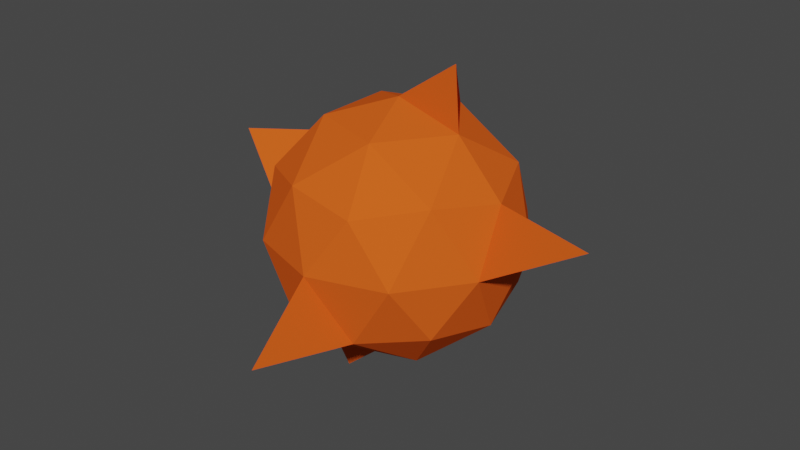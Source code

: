 # Source: explosion.blend  (saved by Blender 3.6.13; exported with 4.5.12 LTS)
import bpy
from mathutils import Matrix  # noqa: F401  (used for matrix-valued properties, if any)

bpy.ops.wm.read_factory_settings(use_empty=True)
scene = bpy.context.scene
scene.name = 'Scene'

# ---- collections
col_collection = bpy.data.collections.new('Collection'); scene.collection.children.link(col_collection)

# ---- materials (node trees are filled in below, after node groups)
mat_flame = bpy.data.materials.new('Flame')
mat_flame.use_transparent_shadow = False
mat_flame.diffuse_color = (0.8009, 0.1105, 0.01398, 1.0)

# ---- material node trees
mat_flame.use_nodes = True; mat_flame.node_tree.nodes.clear()
_N = mat_flame.node_tree.nodes; _L = mat_flame.node_tree.links
n0 = _N.new('ShaderNodeBsdfPrincipled'); n0.name = 'Principled BSDF'; n0.location = (0, 300)
n0.distribution = 'GGX'
n0.subsurface_method = 'RANDOM_WALK_SKIN'
n0.inputs[0].default_value = (0.8009, 0.1105, 0.01398, 1.0)
n0.inputs[3].default_value = 1.45
n0.inputs[13].default_value = 0.0
n0.inputs[27].default_value = (0.0, 0.0, 0.0, 1.0)
n0.inputs[28].default_value = 1.0
n1 = _N.new('ShaderNodeOutputMaterial'); n1.name = 'Material Output'; n1.location = (300, 300)
_L.new(n0.outputs[0], n1.inputs[0])
n1.is_active_output = True

# ---- world
world_world = bpy.data.worlds.new('World'); scene.world = world_world
world_world.use_nodes = True; world_world.node_tree.nodes.clear()
_N = world_world.node_tree.nodes; _L = world_world.node_tree.links
n0 = _N.new('ShaderNodeOutputWorld'); n0.name = 'World Output'; n0.location = (300, 300)
n1 = _N.new('ShaderNodeBackground'); n1.name = 'Background'; n1.location = (10, 300)
n1.inputs[0].default_value = (0.05088, 0.05088, 0.05088, 1.0)
_L.new(n1.outputs[0], n0.inputs[0])
n0.is_active_output = True
world_world.color = (0.05088, 0.05088, 0.05088)
world_world.use_sun_shadow = False
world_world.sun_shadow_jitter_overblur = 0.0

# ---- meshes
me_cube_001 = bpy.data.meshes.new('Cube.001')
me_cube_001.from_pydata([(-0.1625, 0.5, -0.8507), (-0.6882, 0.5, -0.5257), (-0.4253, -0.309, 0.8507), (0.2629, 0.809, -0.5257), (-0.9511, -0.309, 0.0), (-0.5878, 0.809, 0.0), (-0.9511, 0.309, 0.0), (0.5878, 0.809, 0.0), (-0.4253, 0.309, 0.8507), (0.0, 1.0, 0.0), (-0.8506, 0.0, 0.5257), (-0.2629, 0.809, 0.5257), (0.6882, -0.5, 0.5257), (-0.5257, 0.0, -0.8507), (0.9511, 0.309, 0.0), (0.1625, 0.5, 0.8507), (0.0, -1.0, 0.0), (0.6882, 0.5, 0.5257), (0.5878, -0.809, 0.0), (-0.5878, -0.809, 0.0), (-0.2629, -0.809, 0.5257), (0.1625, -0.5, 0.8507), (0.0, 0.0, 1.0), (0.8944, 0.0, 0.4472), (0.2764, 0.8506, 0.4472), (-0.7236, 0.5257, 0.4472), (-0.7236, -0.5257, 0.4472), (0.2764, -0.8506, 0.4472), (0.7236, 0.5257, -0.4472), (-0.2764, 0.8506, -0.4472), (-0.8944, 0.0, -0.4472), (-0.2764, -0.8506, -0.4472), (0.7236, -0.5257, -0.4472), (0.0, 0.0, -1.0), (-0.6882, -0.5, -0.5257), (0.9511, -0.309, 0.0), (0.4253, 0.309, -0.8507), (0.8506, 0.0, -0.5257), (0.2629, -0.809, -0.5257), (0.4253, -0.309, -0.8507), (-0.1625, -0.5, -0.8507), (0.5257, 0.0, 0.8507), (-0.008642, -1.508, -0.4948), (-0.3164, -0.2299, -1.242), (1.584, 0.0, 0.3104), (0.3164, 0.2299, 1.242), (-0.008642, 1.508, -0.4948), (-1.562, 0.0, 0.3549)], [], [(5, 1, 6), (9, 5, 11), (5, 25, 11), (20, 27, 21), (39, 33, 36), (35, 37, 14), (4, 19, 26), (5, 6, 25), (36, 0, 3), (1, 30, 6), (19, 20, 26), (0, 29, 3), (12, 23, 41), (21, 41, 22), (40, 39, 38), (37, 28, 14), (13, 33, 43), (13, 40, 34), (24, 11, 15), (40, 31, 34), (7, 3, 9), (7, 9, 24), (21, 12, 41), (25, 10, 8), (30, 4, 6), (13, 34, 30), (17, 24, 15), (34, 31, 19), (32, 35, 18), (6, 4, 47), (4, 34, 19), (31, 16, 19), (29, 1, 5), (29, 5, 9), (2, 21, 22), (39, 32, 38), (32, 39, 37), (26, 20, 2), (40, 38, 31), (14, 17, 23), (30, 34, 4), (33, 0, 36), (23, 17, 41), (32, 37, 35), (41, 15, 45), (33, 39, 40), (0, 1, 29), (28, 7, 14), (37, 36, 28), (9, 11, 24), (19, 16, 20), (37, 39, 36), (13, 30, 1), (41, 17, 15), (23, 35, 44), (14, 23, 44), (36, 3, 28), (7, 24, 17), (2, 20, 21), (28, 3, 7), (27, 12, 21), (14, 7, 17), (0, 13, 1), (33, 13, 0), (16, 27, 20), (16, 18, 27), (16, 38, 18), (38, 32, 18), (18, 12, 27), (18, 35, 12), (35, 23, 12), (6, 10, 25), (10, 6, 47), (4, 26, 10), (8, 2, 22), (8, 10, 2), (10, 26, 2), (15, 8, 22), (15, 11, 8), (11, 25, 8), (15, 22, 45), (40, 13, 43), (16, 31, 42), (31, 38, 42), (29, 9, 46), (38, 16, 42), (4, 10, 47), (3, 29, 46), (9, 3, 46), (35, 14, 44), (33, 40, 43), (22, 41, 45)])
_uv = me_cube_001.uv_layers.new(name='Cube_001-mesh-map-0')
_uv.uv.foreach_set('vector', [0.6818, 0.2362, 0.7273, 0.1575, 0.7727, 0.2362, 0.5909, 0.2362, 0.6818, 0.2362, 0.6364, 0.3149, 0.6818, 0.2362, 0.7273, 0.3149, 0.6364, 0.3149, 0.09091, 0.3149, 0.1818, 0.3149, 0.1364, 0.3937, 0.3182, 0.07873, 0.3636, 0.0, 0.4091, 0.07873, 0.3182, 0.2362, 0.3636, 0.1575, 0.4091, 0.2362, 0.8636, 0.2362, 0.9545, 0.2362, 0.9091, 0.3149, 0.6818, 0.2362, 0.7727, 0.2362, 0.7273, 0.3149, 0.5, 0.07873, 0.5909, 0.07873, 0.5455, 0.1575, 0.7273, 0.1575, 0.8182, 0.1575, 0.7727, 0.2362, 0.04546, 0.2362, 0.09091, 0.3149, 0.0, 0.3149, 0.5909, 0.07873, 0.6364, 0.1575, 0.5455, 0.1575, 0.2727, 0.3149, 0.3636, 0.3149, 0.3182, 0.3937, 0.2273, 0.3937, 0.3182, 0.3937, 0.2727, 0.4724, 0.1364, 0.07873, 0.2273, 0.07873, 0.1818, 0.1575, 0.3636, 0.1575, 0.4545, 0.1575, 0.4091, 0.2362, 0.7727, 0.07873, 0.7273, 0.0, 0.7727, 0.07873, 0.8636, 0.07873, 0.9545, 0.07873, 0.9091, 0.1575, 0.5455, 0.3149, 0.6364, 0.3149, 0.5909, 0.3937, 0.9545, 0.07873, 1.0, 0.1575, 0.9091, 0.1575, 0.5, 0.2362, 0.5455, 0.1575, 0.5909, 0.2362, 0.5, 0.2362, 0.5909, 0.2362, 0.5455, 0.3149, 0.2273, 0.3937, 0.2727, 0.3149, 0.3182, 0.3937, 0.7273, 0.3149, 0.8182, 0.3149, 0.7727, 0.3937, 0.8182, 0.1575, 0.8636, 0.2362, 0.7727, 0.2362, 0.8636, 0.07873, 0.9091, 0.1575, 0.8182, 0.1575, 0.4545, 0.3149, 0.5455, 0.3149, 0.5, 0.3937, 0.9091, 0.1575, 1.0, 0.1575, 0.9545, 0.2362, 0.2727, 0.1575, 0.3182, 0.2362, 0.2273, 0.2362, 0.7727, 0.2362, 0.8636, 0.2362, 0.7727, 0.2362, 0.8636, 0.2362, 0.9091, 0.1575, 0.9545, 0.2362, 0.09091, 0.1575, 0.1364, 0.2362, 0.04546, 0.2362, 0.6364, 0.1575, 0.7273, 0.1575, 0.6818, 0.2362, 0.6364, 0.1575, 0.6818, 0.2362, 0.5909, 0.2362, 0.04546, 0.3937, 0.1364, 0.3937, 0.09091, 0.4724, 0.2273, 0.07873, 0.2727, 0.1575, 0.1818, 0.1575, 0.2727, 0.1575, 0.3182, 0.07873, 0.3636, 0.1575, 0.0, 0.3149, 0.09091, 0.3149, 0.04546, 0.3937, 0.1364, 0.07873, 0.1818, 0.1575, 0.09091, 0.1575, 0.4091, 0.2362, 0.4545, 0.3149, 0.3636, 0.3149, 0.8182, 0.1575, 0.9091, 0.1575, 0.8636, 0.2362, 0.5455, 0.0, 0.5909, 0.07873, 0.5, 0.07873, 0.3636, 0.3149, 0.4545, 0.3149, 0.4091, 0.3937, 0.2727, 0.1575, 0.3636, 0.1575, 0.3182, 0.2362, 0.4091, 0.3937, 0.5, 0.3937, 0.4091, 0.3937, 0.1818, 0.0, 0.2273, 0.07873, 0.1364, 0.07873, 0.6818, 0.07873, 0.7273, 0.1575, 0.6364, 0.1575, 0.4545, 0.1575, 0.5, 0.2362, 0.4091, 0.2362, 0.3636, 0.1575, 0.4091, 0.07873, 0.4545, 0.1575, 0.5909, 0.2362, 0.6364, 0.3149, 0.5455, 0.3149, 0.04546, 0.2362, 0.1364, 0.2362, 0.09091, 0.3149, 0.3636, 0.1575, 0.3182, 0.07873, 0.4091, 0.07873, 0.7727, 0.07873, 0.8182, 0.1575, 0.7273, 0.1575, 0.4091, 0.3937, 0.4545, 0.3149, 0.5, 0.3937, 0.3636, 0.3149, 0.3182, 0.2362, 0.3636, 0.3149, 0.4091, 0.2362, 0.3636, 0.3149, 0.4091, 0.2362, 0.5, 0.07873, 0.5455, 0.1575, 0.4545, 0.1575, 0.5, 0.2362, 0.5455, 0.3149, 0.4545, 0.3149, 0.04546, 0.3937, 0.09091, 0.3149, 0.1364, 0.3937, 0.4545, 0.1575, 0.5455, 0.1575, 0.5, 0.2362, 0.1818, 0.3149, 0.2727, 0.3149, 0.2273, 0.3937, 0.4091, 0.2362, 0.5, 0.2362, 0.4545, 0.3149, 0.6818, 0.07873, 0.7727, 0.07873, 0.7273, 0.1575, 0.7273, 0.0, 0.7727, 0.07873, 0.6818, 0.07873, 0.1364, 0.2362, 0.1818, 0.3149, 0.09091, 0.3149, 0.1364, 0.2362, 0.2273, 0.2362, 0.1818, 0.3149, 0.1364, 0.2362, 0.1818, 0.1575, 0.2273, 0.2362, 0.1818, 0.1575, 0.2727, 0.1575, 0.2273, 0.2362, 0.2273, 0.2362, 0.2727, 0.3149, 0.1818, 0.3149, 0.2273, 0.2362, 0.3182, 0.2362, 0.2727, 0.3149, 0.3182, 0.2362, 0.3636, 0.3149, 0.2727, 0.3149, 0.7727, 0.2362, 0.8182, 0.3149, 0.7273, 0.3149, 0.8182, 0.3149, 0.7727, 0.2362, 0.8182, 0.3149, 0.8636, 0.2362, 0.9091, 0.3149, 0.8182, 0.3149, 0.7727, 0.3937, 0.8636, 0.3937, 0.8182, 0.4724, 0.7727, 0.3937, 0.8182, 0.3149, 0.8636, 0.3937, 0.8182, 0.3149, 0.9091, 0.3149, 0.8636, 0.3937, 0.5909, 0.3937, 0.6818, 0.3937, 0.6364, 0.4724, 0.5909, 0.3937, 0.6364, 0.3149, 0.6818, 0.3937, 0.6364, 0.3149, 0.7273, 0.3149, 0.6818, 0.3937, 0.5909, 0.3937, 0.6364, 0.4724, 0.5909, 0.3937, 0.9545, 0.07873, 0.8636, 0.07873, 0.9545, 0.07873, 0.1364, 0.2362, 0.09091, 0.1575, 0.1364, 0.2362, 0.09091, 0.1575, 0.1818, 0.1575, 0.09091, 0.1575, 0.6364, 0.1575, 0.5909, 0.2362, 0.6364, 0.1575, 0.1818, 0.1575, 0.1364, 0.2362, 0.1818, 0.1575, 0.8636, 0.2362, 0.8182, 0.3149, 0.8636, 0.2362, 0.5455, 0.1575, 0.6364, 0.1575, 0.5455, 0.1575, 0.5909, 0.2362, 0.5455, 0.1575, 0.5909, 0.2362, 0.3182, 0.2362, 0.4091, 0.2362, 0.3182, 0.2362, 0.1818, 0.0, 0.1364, 0.07873, 0.1818, 0.0, 0.2727, 0.4724, 0.3182, 0.3937, 0.2727, 0.4724])
me_cube_001.materials.append(mat_flame)
me_cube_001.update()
me_cube_001.normals_split_custom_set([tuple(v) for v in zip(*[iter([-0.7947, 0.5773, -0.1876, -0.7947, 0.5773, -0.1876, -0.7947, 0.5773, -0.1876, -0.3035, 0.9342, 0.1876, -0.3035, 0.9342, 0.1876, -0.3035, 0.9342, 0.1876, -0.5346, 0.7779, 0.3304, -0.5346, 0.7779, 0.3304, -0.5346, 0.7779, 0.3304, 0.03853, -0.7488, 0.6617, 0.03853, -0.7488, 0.6617, 0.03853, -0.7488, 0.6617, 0.3313, 0.0, -0.9435, 0.3313, 0.0, -0.9435, 0.3313, 0.0, -0.9435, 0.9822, 0.0, -0.1876, 0.9822, 0.0, -0.1876, 0.9822, 0.0, -0.1876, -0.8026, -0.5831, 0.1256, -0.8026, -0.5831, 0.1256, -0.8026, -0.5831, 0.1256, -0.8026, 0.5831, 0.1256, -0.8026, 0.5831, 0.1256, -0.8026, 0.5831, 0.1256, 0.1876, 0.5773, -0.7947, 0.1876, 0.5773, -0.7947, 0.1876, 0.5773, -0.7947, -0.8897, 0.3151, -0.3304, -0.8897, 0.3151, -0.3304, -0.8897, 0.3151, -0.3304, -0.5346, -0.7779, 0.3304, -0.5346, -0.7779, 0.3304, -0.5346, -0.7779, 0.3304, -0.03853, 0.7488, -0.6617, -0.03853, 0.7488, -0.6617, -0.03853, 0.7488, -0.6617, 0.724, -0.1947, 0.6617, 0.724, -0.1947, 0.6617, 0.724, -0.1947, 0.6617, 0.268, -0.1947, 0.9435, 0.268, -0.1947, 0.9435, 0.268, -0.1947, 0.9435, 0.1876, -0.5773, -0.7947, 0.1876, -0.5773, -0.7947, 0.1876, -0.5773, -0.7947, 0.905, 0.268, -0.3304, 0.905, 0.268, -0.3304, 0.905, 0.268, -0.3304, 2.989e-05, 1.0, -2.453e-05, -2.38e-05, 1.0, -9.596e-06, -1.925e-05, 1.0, -1.076e-05, -0.4911, -0.3568, -0.7947, -0.4911, -0.3568, -0.7947, -0.4911, -0.3568, -0.7947, 0.03853, 0.7488, 0.6617, 0.03853, 0.7488, 0.6617, 0.03853, 0.7488, 0.6617, -0.4089, -0.6284, -0.6617, -0.4089, -0.6284, -0.6617, -0.4089, -0.6284, -0.6617, 0.3035, 0.9342, -0.1876, 0.3035, 0.9342, -0.1876, 0.3035, 0.9342, -0.1876, 0.3066, 0.9435, 0.1256, 0.3066, 0.9435, 0.1256, 0.3066, 0.9435, 0.1256, 0.4911, -0.3568, 0.7947, 0.4911, -0.3568, 0.7947, 0.4911, -0.3568, 0.7947, -0.7002, 0.268, 0.6617, -0.7002, 0.268, 0.6617, -0.7002, 0.268, 0.6617, -0.9921, 0.0, -0.1256, -0.9921, 0.0, -0.1256, -0.9921, 0.0, -0.1256, -0.724, -0.1947, -0.6617, -0.724, -0.1947, -0.6617, -0.724, -0.1947, -0.6617, 0.4089, 0.6284, 0.6617, 0.4089, 0.6284, 0.6617, 0.4089, 0.6284, 0.6617, -0.5746, -0.7488, -0.3304, -0.5746, -0.7488, -0.3304, -0.5746, -0.7488, -0.3304, 0.8026, -0.5831, -0.1256, 0.8026, -0.5831, -0.1256, 0.8026, -0.5831, -0.1256, -0.08481, -8.897e-06, -0.9964, -0.08481, 2.734e-05, -0.9964, -0.08481, -3.502e-06, -0.9964, -0.7947, -0.5773, -0.1876, -0.7947, -0.5773, -0.1876, -0.7947, -0.5773, -0.1876, -0.3066, -0.9435, -0.1256, -0.3066, -0.9435, -0.1256, -0.3066, -0.9435, -0.1256, -0.5746, 0.7488, -0.3304, -0.5746, 0.7488, -0.3304, -0.5746, 0.7488, -0.3304, -0.3066, 0.9435, -0.1256, -0.3066, 0.9435, -0.1256, -0.3066, 0.9435, -0.1256, -0.1024, -0.3151, 0.9435, -0.1024, -0.3151, 0.9435, -0.1024, -0.3151, 0.9435, 0.4713, -0.5831, -0.6617, 0.4713, -0.5831, -0.6617, 0.4713, -0.5831, -0.6617, 0.7002, -0.268, -0.6617, 0.7002, -0.268, -0.6617, 0.7002, -0.268, -0.6617, -0.4713, -0.5831, 0.6617, -0.4713, -0.5831, 0.6617, -0.4713, -0.5831, 0.6617, -0.03853, -0.7488, -0.6617, -0.03853, -0.7488, -0.6617, -0.03853, -0.7488, -0.6617, 0.8897, 0.3151, 0.3304, 0.8897, 0.3151, 0.3304, 0.8897, 0.3151, 0.3304, -0.8897, -0.3151, -0.3304, -0.8897, -0.3151, -0.3304, -0.8897, -0.3151, -0.3304, 0.1024, 0.3151, -0.9435, 0.1024, 0.3151, -0.9435, 0.1024, 0.3151, -0.9435, 0.724, 0.1947, 0.6617, 0.724, 0.1947, 0.6617, 0.724, 0.1947, 0.6617, 0.905, -0.268, -0.3304, 0.905, -0.268, -0.3304, 0.905, -0.268, -0.3304, 0.7236, 0.5257, -0.4472, 0.7236, 0.5257, -0.4472, 0.7236, 0.5257, -0.4472, 0.1024, -0.3151, -0.9435, 0.1024, -0.3151, -0.9435, 0.1024, -0.3151, -0.9435, -0.4089, 0.6284, -0.6617, -0.4089, 0.6284, -0.6617, -0.4089, 0.6284, -0.6617, 0.8026, 0.5831, -0.1256, 0.8026, 0.5831, -0.1256, 0.8026, 0.5831, -0.1256, 0.7002, 0.268, -0.6617, 0.7002, 0.268, -0.6617, 0.7002, 0.268, -0.6617, -0.02475, 0.9435, 0.3304, -0.02475, 0.9435, 0.3304, -0.02475, 0.9435, 0.3304, -0.3035, -0.9342, 0.1876, -0.3035, -0.9342, 0.1876, -0.3035, -0.9342, 0.1876, 0.6071, 0.0, -0.7947, 0.6071, 0.0, -0.7947, 0.6071, 0.0, -0.7947, -0.724, 0.1947, -0.6617, -0.724, 0.1947, -0.6617, -0.724, 0.1947, -0.6617, 0.4911, 0.3568, 0.7947, 0.4911, 0.3568, 0.7947, 0.4911, 0.3568, 0.7947, -0.3047, -0.8012, 0.515, -0.3047, -0.8012, 0.515, -0.3047, -0.8012, 0.515, -0.3047, 0.8012, 0.515, -0.3047, 0.8012, 0.515, -0.3047, 0.8012, 0.515, 0.4713, 0.5831, -0.6617, 0.4713, 0.5831, -0.6617, 0.4713, 0.5831, -0.6617, 0.5746, 0.7488, 0.3304, 0.5746, 0.7488, 0.3304, 0.5746, 0.7488, 0.3304, -0.1876, -0.5773, 0.7947, -0.1876, -0.5773, 0.7947, -0.1876, -0.5773, 0.7947, 0.5346, 0.7779, -0.3304, 0.5346, 0.7779, -0.3304, 0.5346, 0.7779, -0.3304, 0.4089, -0.6284, 0.6617, 0.4089, -0.6284, 0.6617, 0.4089, -0.6284, 0.6617, 0.7947, 0.5773, 0.1876, 0.7947, 0.5773, 0.1876, 0.7947, 0.5773, 0.1876, -0.4911, 0.3568, -0.7947, -0.4911, 0.3568, -0.7947, -0.4911, 0.3568, -0.7947, -0.268, 0.1947, -0.9435, -0.268, 0.1947, -0.9435, -0.268, 0.1947, -0.9435, -0.02475, -0.9435, 0.3304, -0.02475, -0.9435, 0.3304, -0.02475, -0.9435, 0.3304, 0.3066, -0.9435, 0.1256, 0.3066, -0.9435, 0.1256, 0.3066, -0.9435, 0.1256, 0.3035, -0.9342, -0.1876, 0.3035, -0.9342, -0.1876, 0.3035, -0.9342, -0.1876, 0.5346, -0.7779, -0.3304, 0.5346, -0.7779, -0.3304, 0.5346, -0.7779, -0.3304, 0.5746, -0.7488, 0.3304, 0.5746, -0.7488, 0.3304, 0.5746, -0.7488, 0.3304, 0.7947, -0.5773, 0.1876, 0.7947, -0.5773, 0.1876, 0.7947, -0.5773, 0.1876, 0.8897, -0.3151, 0.3304, 0.8897, -0.3151, 0.3304, 0.8897, -0.3151, 0.3304, -0.905, 0.268, 0.3304, -0.905, 0.268, 0.3304, -0.905, 0.268, 0.3304, 0.311, 0.8441, 0.4368, 0.311, 0.8441, 0.4368, 0.311, 0.8441, 0.4367, -0.905, -0.268, 0.3304, -0.905, -0.268, 0.3304, -0.905, -0.268, 0.3304, -0.3313, 0.0, 0.9435, -0.3313, 0.0, 0.9435, -0.3313, 0.0, 0.9435, -0.6071, 0.0, 0.7947, -0.6071, 0.0, 0.7947, -0.6071, 0.0, 0.7947, -0.7002, -0.268, 0.6617, -0.7002, -0.268, 0.6617, -0.7002, -0.268, 0.6617, -0.1024, 0.3151, 0.9435, -0.1024, 0.3151, 0.9435, -0.1024, 0.3151, 0.9435, -0.1876, 0.5773, 0.7947, -0.1876, 0.5773, 0.7947, -0.1876, 0.5773, 0.7947, -0.4713, 0.5831, 0.6617, -0.4713, 0.5831, 0.6617, -0.4713, 0.5831, 0.6617, -0.9511, 0.309, 3.055e-05, -0.9511, 0.309, 1.484e-05, -0.9511, 0.309, 1.655e-05, -0.7236, -0.5257, 0.4472, -0.7236, -0.5257, 0.4472, -0.7236, -0.5258, 0.4472, -0.8431, 0.04464, 0.536, -0.8431, 0.04464, 0.536, -0.8431, 0.04465, 0.5359, -0.1625, 0.4344, -0.8859, -0.1626, 0.4344, -0.8859, -0.1625, 0.4344, -0.8859, -0.8431, -0.04464, 0.536, -0.8431, -0.04465, 0.5359, -0.8431, -0.04465, 0.536, 0.8886, 0.03584, 0.4573, 0.8886, 0.03583, 0.4573, 0.8886, 0.03584, 0.4573, 0.311, -0.8441, 0.4367, 0.311, -0.8441, 0.4368, 0.311, -0.8441, 0.4367, -0.1626, -0.4344, -0.8859, -0.1625, -0.4344, -0.8859, -0.1626, -0.4344, -0.8859, 0.8886, -0.03583, 0.4573, 0.8886, -0.03583, 0.4573, 0.8886, -0.03584, 0.4573, 0.08509, 1.617e-05, -0.9964, 0.08509, -3.181e-05, -0.9964, 0.08509, 2.921e-06, -0.9964, 0.9511, -0.309, -1.648e-05, 0.9511, -0.309, -2.627e-05, 0.9511, -0.309, -2.365e-05, 1.743e-05, -1.0, 1.141e-05, -1.52e-05, -1.0, 2.052e-05, -5.692e-06, -1.0, 1.788e-05])] * 3)])

# ---- objects
ob_cube = bpy.data.objects.new('Cube', me_cube_001)

# ---- transforms, parenting, visibility, modifiers, constraints
ob_cube.location = (0.0, 0.0, 0.0)

# ---- collection membership
col_collection.objects.link(ob_cube)

# ---- scene / render settings (as saved in the file)
scene.frame_start = 1; scene.frame_end = 250; scene.frame_set(1)
scene.render.engine = 'BLENDER_EEVEE_NEXT'
scene.cycles.sampling_pattern = 'TABULATED_SOBOL'
scene.view_settings.view_transform = 'Filmic'
bpy.context.view_layer.update()

# ---- added for rendering (the .blend has no active camera and no usable light): camera, sun
cam_auto = bpy.data.cameras.new('AutoCamera')
cam_auto.lens = 50.0
cam_auto.sensor_width = 36.0
cam_auto.clip_end = 1000.0
ob_auto_camera = bpy.data.objects.new('AutoCamera', cam_auto)
scene.collection.objects.link(ob_auto_camera)
ob_auto_camera.location = (4.65256, -5.56936, 3.7129)
ob_auto_camera.rotation_euler = (1.09748, -7.21219e-08, 0.694738)
scene.camera = ob_auto_camera
light_auto_sun = bpy.data.lights.new('AutoSun', 'SUN')
light_auto_sun.energy = 3.0
light_auto_sun.angle = 0.0523599
ob_auto_sun = bpy.data.objects.new('AutoSun', light_auto_sun)
scene.collection.objects.link(ob_auto_sun)
ob_auto_sun.rotation_euler = (0.872665, 0.174533, 0.523599)
bpy.context.view_layer.update()
